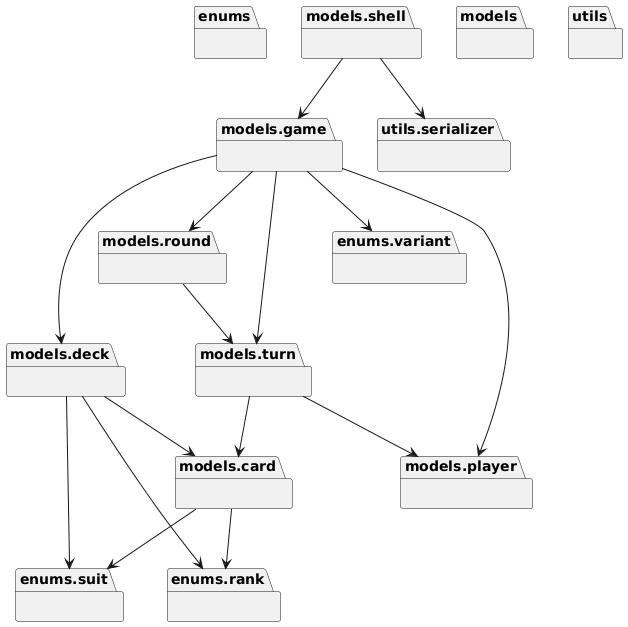

The diagram above was rendered by PlantUML. Its source (embedded in the PNG):
@startuml
set namespaceSeparator none
package "enums" as enums {
}
package "enums.rank" as enums.rank {
}
package "enums.suit" as enums.suit {
}
package "enums.variant" as enums.variant {
}
package "models" as models {
}
package "models.card" as models.card {
}
package "models.deck" as models.deck {
}
package "models.game" as models.game {
}
package "models.player" as models.player {
}
package "models.round" as models.round {
}
package "models.shell" as models.shell {
}
package "models.turn" as models.turn {
}
package "utils" as utils {
}
package "utils.serializer" as utils.serializer {
}
models.card --> enums.rank
models.card --> enums.suit
models.deck --> enums.rank
models.deck --> enums.suit
models.deck --> models.card
models.game --> enums.variant
models.game --> models.deck
models.game --> models.player
models.game --> models.round
models.game --> models.turn
models.round --> models.turn
models.shell --> models.game
models.shell --> utils.serializer
models.turn --> models.card
models.turn --> models.player
@enduml